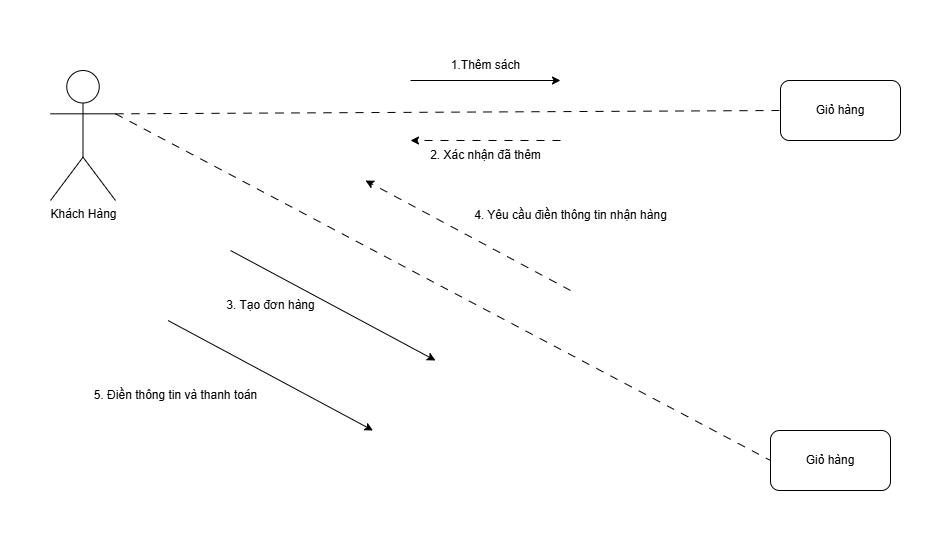

The diagram above was exported from draw.io. Its source (the exported page's mxGraphModel, read from the mxfile embedded in the PNG):
<mxGraphModel dx="2276" dy="783" grid="1" gridSize="10" guides="1" tooltips="1" connect="1" arrows="1" fold="1" page="1" pageScale="1" pageWidth="850" pageHeight="1100" math="0" shadow="0">
  <root>
    <mxCell id="0" />
    <mxCell id="1" parent="0" />
    <mxCell id="haOm7f1wOpJ_sblqatZK-58" value="Khách Hàng" style="shape=umlActor;verticalLabelPosition=bottom;verticalAlign=top;html=1;outlineConnect=0;" vertex="1" parent="1">
      <mxGeometry x="-110" y="240" width="65" height="130" as="geometry" />
    </mxCell>
    <mxCell id="haOm7f1wOpJ_sblqatZK-59" value="Giỏ hàng" style="rounded=1;whiteSpace=wrap;html=1;" vertex="1" parent="1">
      <mxGeometry x="620" y="250" width="120" height="60" as="geometry" />
    </mxCell>
    <mxCell id="haOm7f1wOpJ_sblqatZK-60" value="" style="endArrow=none;dashed=1;html=1;rounded=0;entryX=0;entryY=0.5;entryDx=0;entryDy=0;exitX=1;exitY=0.3333333333333333;exitDx=0;exitDy=0;exitPerimeter=0;dashPattern=8 8;" edge="1" parent="1" source="haOm7f1wOpJ_sblqatZK-58" target="haOm7f1wOpJ_sblqatZK-59">
      <mxGeometry width="50" height="50" relative="1" as="geometry">
        <mxPoint x="310" y="460" as="sourcePoint" />
        <mxPoint x="360" y="410" as="targetPoint" />
      </mxGeometry>
    </mxCell>
    <mxCell id="haOm7f1wOpJ_sblqatZK-61" value="Giỏ hàng" style="rounded=1;whiteSpace=wrap;html=1;" vertex="1" parent="1">
      <mxGeometry x="610" y="600" width="120" height="60" as="geometry" />
    </mxCell>
    <mxCell id="haOm7f1wOpJ_sblqatZK-62" value="" style="endArrow=none;dashed=1;html=1;rounded=0;entryX=0;entryY=0.5;entryDx=0;entryDy=0;exitX=1;exitY=0.3333333333333333;exitDx=0;exitDy=0;exitPerimeter=0;dashPattern=8 8;" edge="1" parent="1" source="haOm7f1wOpJ_sblqatZK-58" target="haOm7f1wOpJ_sblqatZK-61">
      <mxGeometry width="50" height="50" relative="1" as="geometry">
        <mxPoint x="310" y="460" as="sourcePoint" />
        <mxPoint x="360" y="410" as="targetPoint" />
      </mxGeometry>
    </mxCell>
    <mxCell id="haOm7f1wOpJ_sblqatZK-63" value="" style="endArrow=classic;html=1;rounded=0;" edge="1" parent="1">
      <mxGeometry width="50" height="50" relative="1" as="geometry">
        <mxPoint x="70" y="420" as="sourcePoint" />
        <mxPoint x="275" y="530" as="targetPoint" />
      </mxGeometry>
    </mxCell>
    <mxCell id="haOm7f1wOpJ_sblqatZK-64" value="3. Tạo đơn hàng" style="text;html=1;align=center;verticalAlign=middle;resizable=0;points=[];autosize=1;strokeColor=none;fillColor=none;" vertex="1" parent="1">
      <mxGeometry x="55" y="460" width="110" height="30" as="geometry" />
    </mxCell>
    <mxCell id="haOm7f1wOpJ_sblqatZK-65" value="" style="endArrow=classic;html=1;rounded=0;" edge="1" parent="1">
      <mxGeometry width="50" height="50" relative="1" as="geometry">
        <mxPoint x="7.5" y="490" as="sourcePoint" />
        <mxPoint x="212.5" y="600" as="targetPoint" />
      </mxGeometry>
    </mxCell>
    <mxCell id="haOm7f1wOpJ_sblqatZK-66" value="5. Điền thông tin và thanh toán" style="text;html=1;align=center;verticalAlign=middle;resizable=0;points=[];autosize=1;strokeColor=none;fillColor=none;" vertex="1" parent="1">
      <mxGeometry x="-80" y="550" width="190" height="30" as="geometry" />
    </mxCell>
    <mxCell id="haOm7f1wOpJ_sblqatZK-67" value="" style="endArrow=classic;html=1;rounded=0;" edge="1" parent="1">
      <mxGeometry width="50" height="50" relative="1" as="geometry">
        <mxPoint x="250" y="250" as="sourcePoint" />
        <mxPoint x="400" y="250" as="targetPoint" />
      </mxGeometry>
    </mxCell>
    <mxCell id="haOm7f1wOpJ_sblqatZK-68" value="1.Thêm sách" style="text;html=1;align=center;verticalAlign=middle;resizable=0;points=[];autosize=1;strokeColor=none;fillColor=none;" vertex="1" parent="1">
      <mxGeometry x="280" y="220" width="90" height="30" as="geometry" />
    </mxCell>
    <mxCell id="haOm7f1wOpJ_sblqatZK-69" value="2. Xác nhận đã thêm" style="text;html=1;align=center;verticalAlign=middle;resizable=0;points=[];autosize=1;strokeColor=none;fillColor=none;" vertex="1" parent="1">
      <mxGeometry x="260" y="310" width="130" height="30" as="geometry" />
    </mxCell>
    <mxCell id="haOm7f1wOpJ_sblqatZK-70" value="" style="endArrow=classic;html=1;rounded=0;dashed=1;dashPattern=8 8;" edge="1" parent="1">
      <mxGeometry width="50" height="50" relative="1" as="geometry">
        <mxPoint x="400" y="310" as="sourcePoint" />
        <mxPoint x="250" y="310" as="targetPoint" />
      </mxGeometry>
    </mxCell>
    <mxCell id="haOm7f1wOpJ_sblqatZK-71" value="" style="endArrow=classic;html=1;rounded=0;dashed=1;dashPattern=8 8;" edge="1" parent="1">
      <mxGeometry width="50" height="50" relative="1" as="geometry">
        <mxPoint x="410" y="460" as="sourcePoint" />
        <mxPoint x="205" y="350" as="targetPoint" />
      </mxGeometry>
    </mxCell>
    <mxCell id="haOm7f1wOpJ_sblqatZK-72" value="4. Yêu cầu điền thông tin nhận hàng" style="text;html=1;align=center;verticalAlign=middle;resizable=0;points=[];autosize=1;strokeColor=none;fillColor=none;" vertex="1" parent="1">
      <mxGeometry x="300" y="370" width="220" height="30" as="geometry" />
    </mxCell>
  </root>
</mxGraphModel>